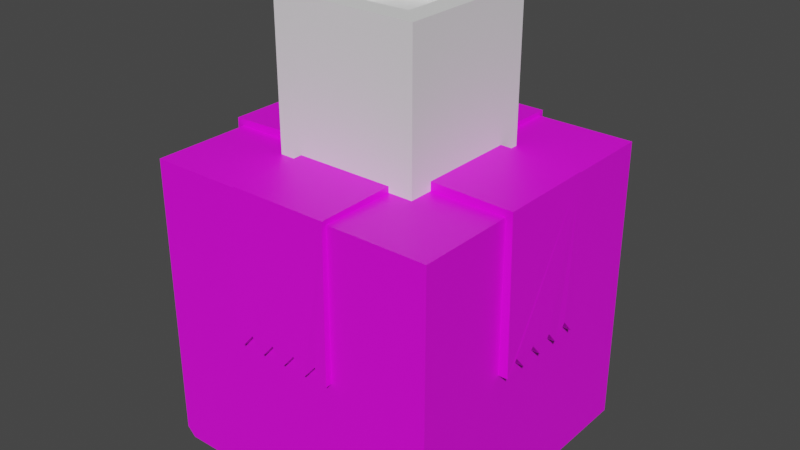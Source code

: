 # Source: drop-box-black-hole.blend  (saved by Blender 3.3.6; exported with 4.5.12 LTS)
import bpy
from mathutils import Matrix  # noqa: F401  (used for matrix-valued properties, if any)

bpy.ops.wm.read_factory_settings(use_empty=True)
scene = bpy.context.scene
scene.name = 'Scene'

# ---- collections
col_collection = bpy.data.collections.new('Collection'); scene.collection.children.link(col_collection)

# ---- images (referenced by path relative to the original .blend; pixels are not part of the script)
import os
ASSET_DIR = os.environ.get("B2B_ASSET_DIR", "")  # directory of the original .blend (textures are referenced by path, not embedded)
HERE = os.path.dirname(os.path.abspath(__file__))  # packed textures are extracted next to this script under _unpacked/

def load_image(name, relpath, width, height, colorspace="sRGB"):
    """Load a texture the original file referenced (path relative to the .blend, or extracted next to this script)."""
    p = next((c for c in (os.path.join(HERE, relpath), os.path.join(ASSET_DIR, relpath)) if relpath and os.path.exists(c)), "")
    if p:
        img = bpy.data.images.load(p, check_existing=True)
        img.name = name
    else:  # same state as the original file: an image datablock whose file is absent (Cycles renders it pink)
        img = bpy.data.images.new(name, width, height)
        img.source = "FILE"
        img.filepath = "//" + (relpath or name)
    img.colorspace_settings.name = colorspace
    return img
img_palette_png = load_image('palette.png', 'palette.png', 1024, 1024, 'sRGB')

# ---- materials (node trees are filled in below, after node groups)
mat_material = bpy.data.materials.new('Material')
mat_material.alpha_threshold = 0.0
mat_material.use_transparent_shadow = False
mat_material.roughness = 0.5
mat_material.line_color = (0.0, 0.0, 0.0, 1.0)
mat_boxtile = bpy.data.materials.new('boxtile')
mat_boxtile.use_transparent_shadow = False

# ---- node groups
ng_auto_smooth = bpy.data.node_groups.new('Auto Smooth', 'GeometryNodeTree')
_s = ng_auto_smooth.interface.new_socket(name='Geometry', in_out='OUTPUT', socket_type='NodeSocketGeometry')
_s = ng_auto_smooth.interface.new_socket(name='Geometry', in_out='INPUT', socket_type='NodeSocketGeometry')
_s = ng_auto_smooth.interface.new_socket(name='Angle', in_out='INPUT', socket_type='NodeSocketFloat')
_s.subtype = 'ANGLE'
_s.min_value = 0.0
_s.max_value = 3.142
ng_auto_smooth.is_modifier = True
_N = ng_auto_smooth.nodes; _L = ng_auto_smooth.links
n0 = _N.new('NodeGroupOutput'); n0.name = 'Group Output'; n0.location = (480, -100)
n1 = _N.new('NodeGroupInput'); n1.name = 'Group Input'; n1.location = (-420, -300)
n2 = _N.new('NodeGroupInput'); n2.name = 'Group Input.001'; n2.location = (-60, -100)
n3 = _N.new('GeometryNodeSetShadeSmooth'); n3.name = 'Set Shade Smooth'; n3.location = (120, -100)
n3.domain = 'EDGE'
n4 = _N.new('GeometryNodeSetShadeSmooth'); n4.name = 'Set Shade Smooth.001'; n4.location = (300, -100)
n5 = _N.new('GeometryNodeInputMeshEdgeAngle'); n5.name = 'Edge Angle'; n5.location = (-420, -220)
n6 = _N.new('GeometryNodeInputEdgeSmooth'); n6.name = 'Is Edge Smooth'; n6.location = (-60, -160)
n7 = _N.new('GeometryNodeInputShadeSmooth'); n7.name = 'Is Face Smooth'; n7.location = (-240, -340)
n8 = _N.new('FunctionNodeBooleanMath'); n8.name = 'Boolean Math'; n8.location = (-60, -220)
n9 = _N.new('FunctionNodeCompare'); n9.name = 'Compare'; n9.location = (-240, -180)
n9.operation = 'LESS_EQUAL'
_L.new(n5.outputs[0], n9.inputs[0])
_L.new(n4.outputs[0], n0.inputs[0])
_L.new(n1.outputs[1], n9.inputs[1])
_L.new(n9.outputs[0], n8.inputs[0])
_L.new(n7.outputs[0], n8.inputs[1])
_L.new(n2.outputs[0], n3.inputs[0])
_L.new(n6.outputs[0], n3.inputs[1])
_L.new(n3.outputs[0], n4.inputs[0])
_L.new(n8.outputs[0], n3.inputs[2])
n0.is_active_output = True

# ---- material node trees
mat_material.use_nodes = True; mat_material.node_tree.nodes.clear()
_N = mat_material.node_tree.nodes; _L = mat_material.node_tree.links
n0 = _N.new('ShaderNodeOutputMaterial'); n0.name = 'Material Output'; n0.location = (300, 300)
n1 = _N.new('ShaderNodeBsdfPrincipled'); n1.name = 'Principled BSDF'; n1.location = (10, 300)
n1.distribution = 'GGX'
n1.subsurface_method = 'RANDOM_WALK_SKIN'
n1.inputs[3].default_value = 1.45
n1.inputs[27].default_value = (0.0, 0.0, 0.0, 1.0)
n1.inputs[28].default_value = 1.0
n2 = _N.new('ShaderNodeTexImage'); n2.name = 'Image Texture'; n2.location = (-413, 162)
n2.image = img_palette_png
_L.new(n1.outputs[0], n0.inputs[0])
_L.new(n2.outputs[0], n1.inputs[0])
n0.is_active_output = True
mat_boxtile.use_nodes = True; mat_boxtile.node_tree.nodes.clear()
_N = mat_boxtile.node_tree.nodes; _L = mat_boxtile.node_tree.links
n0 = _N.new('ShaderNodeBsdfPrincipled'); n0.name = 'Principled BSDF'; n0.location = (10, 300)
n0.distribution = 'GGX'
n0.subsurface_method = 'RANDOM_WALK_SKIN'
n0.inputs[3].default_value = 1.45
n0.inputs[27].default_value = (0.0, 0.0, 0.0, 1.0)
n0.inputs[28].default_value = 1.0
n1 = _N.new('ShaderNodeOutputMaterial'); n1.name = 'Material Output'; n1.location = (300, 300)
n2 = _N.new('ShaderNodeTexImage'); n2.name = 'Image Texture'; n2.location = (-408, 190)
n2.image = img_palette_png
_L.new(n0.outputs[0], n1.inputs[0])
_L.new(n2.outputs[0], n0.inputs[0])
n1.is_active_output = True

# ---- world
world_world = bpy.data.worlds.new('World'); scene.world = world_world
world_world.use_nodes = True; world_world.node_tree.nodes.clear()
_N = world_world.node_tree.nodes; _L = world_world.node_tree.links
n0 = _N.new('ShaderNodeOutputWorld'); n0.name = 'World Output'; n0.location = (300, 300)
n1 = _N.new('ShaderNodeBackground'); n1.name = 'Background'; n1.location = (10, 300)
n1.inputs[0].default_value = (0.05088, 0.05088, 0.05088, 1.0)
_L.new(n1.outputs[0], n0.inputs[0])
n0.is_active_output = True
world_world.color = (0.05088, 0.05088, 0.05088)
world_world.use_sun_shadow = False
world_world.sun_shadow_jitter_overblur = 0.0

# ---- meshes
me_cube = bpy.data.meshes.new('Cube')
me_cube.from_pydata([(1.0, 1.0, 1.0), (1.0, -1.0, 1.0), (-1.0, 1.0, 1.0), (-1.0, -1.0, 1.0), (1.0, 0.3333, 1.0), (1.0, -0.3333, 1.0), (-1.0, -0.3333, 1.0), (-1.0, 0.3333, 1.0), (0.3333, -1.0, 1.0), (-0.3333, -1.0, 1.0), (-0.3333, 1.0, 1.0), (0.3333, 1.0, 1.0), (-0.3333, 0.3333, 1.0), (0.3333, 0.3333, 1.0), (-0.3333, -0.3333, 1.0), (0.3333, -0.3333, 1.0), (1.0, 1.0, 0.0), (-1.0, -1.0, 0.0), (1.0, -1.0, 0.0), (-1.0, 1.0, 0.0), (1.0, 0.3333, 0.0), (1.0, -0.3333, 0.0), (-1.0, -0.3333, 0.0), (-1.0, 0.3333, 0.0), (-0.3333, 1.0, 0.0), (0.3333, 1.0, 0.0), (0.3333, -1.0, 0.0), (-0.3333, -1.0, 0.0), (0.0, -1.0, 0.0), (0.0, 1.0, 0.0), (-1.0, 0.0, 0.0), (1.0, 0.0, 0.0), (-0.1667, -1.0, 0.0), (0.1667, 1.0, 0.0), (-1.0, 0.1667, 0.0), (1.0, -0.1667, 0.0), (0.1667, -1.0, 0.0), (-0.1667, 1.0, 0.0), (-1.0, -0.1667, 0.0), (1.0, 0.1667, 0.0), (-0.25, -1.0, 0.09721), (0.25, 1.0, 0.09721), (-1.0, 0.25, 0.09721), (1.0, -0.25, 0.09721), (0.08333, -1.0, 0.09721), (-0.08333, 1.0, 0.09721), (-1.0, -0.08333, 0.09721), (1.0, 0.08333, 0.09721), (-0.08333, -1.0, 0.09721), (0.08333, 1.0, 0.09721), (-1.0, 0.08333, 0.09721), (1.0, -0.08333, 0.09721), (0.25, -1.0, 0.09721), (-0.25, 1.0, 0.09721), (-1.0, -0.25, 0.09721), (1.0, 0.25, 0.09721), (1.045, 0.3333, 1.045), (1.045, -0.3333, 1.045), (-1.045, -0.3333, 1.045), (-1.045, 0.3333, 1.045), (0.3333, 0.3333, 1.064), (0.3333, -0.3333, 1.064), (-0.3333, 0.3333, 1.064), (-0.3333, -0.3333, 1.064), (1.064, 0.3333, 0.0), (1.064, -0.3333, 0.0), (-1.064, -0.3333, 0.0), (-1.064, 0.3333, 0.0), (-1.064, 0.25, 0.09721), (1.064, -0.25, 0.09721), (-1.064, -0.08333, 0.09721), (-1.064, -1.501e-09, 0.0), (1.064, 0.08333, 0.09721), (1.064, 1.501e-09, 0.0), (-1.064, 0.08333, 0.09721), (-1.064, 0.1667, 0.0), (1.064, -0.08333, 0.09721), (1.064, -0.1667, 0.0), (-1.064, -0.25, 0.09721), (-1.064, -0.1667, 0.0), (1.064, 0.25, 0.09721), (1.064, 0.1667, 0.0), (0.3333, -1.03, 1.03), (-0.3333, -1.03, 1.03), (-0.3333, 1.03, 1.03), (0.3333, 1.03, 1.03), (-0.3333, 0.3333, 1.043), (0.3333, 0.3333, 1.043), (-0.3333, -0.3333, 1.043), (0.3333, -0.3333, 1.043), (-0.3333, 1.043, -5.022e-09), (0.3333, 1.043, -5.022e-09), (0.3333, -1.043, -5.022e-09), (-0.3333, -1.043, -5.022e-09), (-0.25, -1.043, 0.09721), (0.25, 1.043, 0.09721), (0.08333, -1.043, 0.09721), (0.0, -1.043, -5.022e-09), (-0.08333, 1.043, 0.09721), (0.0, 1.043, -5.022e-09), (-0.08333, -1.043, 0.09721), (-0.1667, -1.043, -5.022e-09), (0.08333, 1.043, 0.09721), (0.1667, 1.043, -5.022e-09), (0.25, -1.043, 0.09721), (0.1667, -1.043, -5.022e-09), (-0.25, 1.043, 0.09721), (-0.1667, 1.043, -5.022e-09), (1.0, 1.0, -1.0), (-0.941, 1.0, -1.0), (-1.0, 0.941, -1.0), (-1.0, 1.0, -0.941), (-1.0, -0.941, -1.0), (-0.941, -1.0, -1.0), (-1.0, -1.0, -0.941), (0.2195, -0.9735, -0.9668), (0.2195, -0.9735, -0.2204), (0.2195, -0.2272, -0.9668), (0.2195, -0.2272, -0.2204), (0.9659, -0.9735, -0.9668), (0.9659, -0.9735, -0.2204), (0.9659, -0.2272, -0.9668), (0.9659, -0.2272, -0.2204), (0.4362, -1.0, -1.0), (1.0, -0.4362, -1.0), (1.0, -1.0, -0.4362)], [], [(14, 6, 3, 9), (27, 9, 3, 17), (23, 7, 2, 19), (21, 5, 1, 18), (25, 11, 0, 16), (16, 0, 4, 20), (35, 51, 76, 77), (17, 3, 6, 22), (23, 42, 68, 67), (10, 2, 7, 12), (42, 34, 75, 68), (14, 15, 61, 63), (34, 50, 74, 75), (0, 11, 13, 4), (24, 10, 84, 90), (19, 2, 10, 24), (49, 29, 99, 102), (18, 1, 8, 26), (15, 14, 88, 89), (5, 15, 8, 1), (41, 33, 103, 95), (108, 16, 20, 55, 39, 47, 31, 51, 35, 43, 21, 18, 125, 124), (109, 111, 19, 24, 53, 37, 45, 29, 49, 33, 41, 25, 16, 108), (112, 114, 17, 22, 54, 38, 46, 30, 50, 34, 42, 23, 19, 111, 110), (64, 56, 57, 65, 69, 77, 76, 73, 72, 81, 80), (66, 58, 59, 67, 68, 75, 74, 71, 70, 79, 78), (62, 59, 58, 63), (56, 60, 61, 57), (60, 62, 63, 61), (50, 30, 71, 74), (43, 35, 77, 69), (51, 31, 73, 76), (21, 43, 69, 65), (30, 46, 70, 71), (20, 4, 56, 64), (4, 13, 60, 56), (38, 54, 78, 79), (31, 47, 72, 73), (12, 7, 59, 62), (46, 38, 79, 70), (5, 21, 65, 57), (15, 5, 57, 61), (39, 55, 80, 81), (54, 22, 66, 78), (13, 12, 62, 60), (47, 39, 81, 72), (22, 6, 58, 66), (55, 20, 64, 80), (6, 14, 63, 58), (7, 23, 67, 59), (85, 84, 86, 87), (90, 84, 85, 91, 95, 103, 102, 99, 98, 107, 106), (92, 82, 83, 93, 94, 101, 100, 97, 96, 105, 104), (89, 88, 83, 82), (11, 25, 91, 85), (28, 44, 96, 97), (36, 52, 104, 105), (26, 8, 82, 92), (29, 45, 98, 99), (44, 36, 105, 96), (37, 53, 106, 107), (13, 11, 85, 87), (52, 26, 92, 104), (9, 27, 93, 83), (45, 37, 107, 98), (10, 12, 86, 84), (53, 24, 90, 106), (27, 40, 94, 93), (8, 15, 89, 82), (32, 48, 100, 101), (12, 13, 87, 86), (40, 32, 101, 94), (14, 9, 83, 88), (25, 41, 95, 91), (33, 49, 102, 103), (48, 28, 97, 100), (110, 109, 108, 124, 123, 113, 112), (109, 110, 111), (112, 113, 114), (115, 116, 118, 117), (117, 118, 122, 121), (121, 122, 120, 119), (119, 120, 116, 115), (117, 121, 119, 115), (122, 118, 116, 120), (123, 124, 125), (123, 125, 18, 26, 52, 36, 44, 28, 48, 32, 40, 27, 17, 114, 113)])
_uv = me_cube.uv_layers.new(name='UVMap')
_uv.uv.foreach_set('vector', [0.5839, 0.769, 0.5819, 0.769, 0.5819, 0.7673, 0.5839, 0.7673, 0.5886, 0.6652, 0.5886, 0.7401, 0.5771, 0.7401, 0.5771, 0.6652, 0.6002, 0.6652, 0.6002, 0.7401, 0.6117, 0.7401, 0.6117, 0.6652, 0.5886, 0.6652, 0.5886, 0.7401, 0.5771, 0.7401, 0.5771, 0.6652, 0.6002, 0.6652, 0.6002, 0.7401, 0.6117, 0.7401, 0.6117, 0.6652, 0.6117, 0.6652, 0.6117, 0.7401, 0.6002, 0.7401, 0.6002, 0.6652, 0.7226, 0.5271, 0.7226, 0.5274, 0.7224, 0.5274, 0.7224, 0.5271, 0.5771, 0.6652, 0.5771, 0.7401, 0.5886, 0.7401, 0.5886, 0.6652, 0.7263, 0.5266, 0.7263, 0.5269, 0.7261, 0.5269, 0.7261, 0.5266, 0.5839, 0.7726, 0.5819, 0.7726, 0.5819, 0.7708, 0.5839, 0.7708, 0.7228, 0.5274, 0.7228, 0.5271, 0.723, 0.5271, 0.723, 0.5274, 0.7293, 0.5201, 0.7293, 0.5181, 0.7295, 0.5181, 0.7295, 0.5201, 0.7316, 0.5219, 0.7316, 0.5222, 0.7315, 0.5222, 0.7315, 0.5219, 0.5878, 0.7726, 0.5858, 0.7726, 0.5858, 0.7708, 0.5878, 0.7708, 0.7216, 0.525, 0.7217, 0.522, 0.7218, 0.5219, 0.7218, 0.525, 0.5771, 0.6652, 0.5771, 0.7401, 0.5886, 0.7401, 0.5886, 0.6652, 0.7235, 0.5274, 0.7235, 0.5271, 0.7237, 0.5271, 0.7237, 0.5274, 0.6117, 0.6652, 0.6117, 0.7401, 0.6002, 0.7401, 0.6002, 0.6652, 0.7257, 0.525, 0.7257, 0.527, 0.7256, 0.527, 0.7256, 0.525, 0.5878, 0.769, 0.5858, 0.769, 0.5858, 0.7673, 0.5878, 0.7673, 0.7237, 0.5274, 0.7237, 0.5271, 0.7238, 0.5271, 0.7238, 0.5274, 0.6117, 0.6428, 0.6117, 0.6652, 0.6002, 0.6652, 0.5987, 0.6725, 0.5973, 0.6652, 0.5958, 0.6725, 0.5944, 0.6652, 0.593, 0.6725, 0.5915, 0.6652, 0.5901, 0.6725, 0.5886, 0.6652, 0.5771, 0.6652, 0.5775, 0.6326, 0.5876, 0.6051, 0.5781, 0.5904, 0.5771, 0.5948, 0.5771, 0.6652, 0.5886, 0.6652, 0.5901, 0.6725, 0.5915, 0.6652, 0.593, 0.6725, 0.5944, 0.6652, 0.5958, 0.6725, 0.5973, 0.6652, 0.5987, 0.6725, 0.6002, 0.6652, 0.6117, 0.6652, 0.5996, 0.5904, 0.5781, 0.5904, 0.5771, 0.5948, 0.5771, 0.6652, 0.5886, 0.6652, 0.5901, 0.6725, 0.5915, 0.6652, 0.593, 0.6725, 0.5944, 0.6652, 0.5958, 0.6725, 0.5973, 0.6652, 0.5987, 0.6725, 0.6002, 0.6652, 0.6117, 0.6652, 0.6117, 0.5948, 0.6107, 0.5904, 0.9779, 0.9031, 0.9779, 0.9405, 0.9755, 0.9405, 0.9755, 0.9031, 0.9758, 0.9065, 0.9761, 0.9031, 0.9764, 0.9065, 0.9767, 0.9031, 0.977, 0.9065, 0.9773, 0.9031, 0.9776, 0.9065, 0.9803, 0.9031, 0.9803, 0.9405, 0.9779, 0.9405, 0.9779, 0.9031, 0.9782, 0.9065, 0.9785, 0.9031, 0.9788, 0.9065, 0.9791, 0.9031, 0.9794, 0.9065, 0.9797, 0.9031, 0.98, 0.9065, 0.9817, 0.8762, 0.9817, 0.9017, 0.9793, 0.9017, 0.9793, 0.8762, 0.9817, 0.8267, 0.9817, 0.8523, 0.9793, 0.8523, 0.9793, 0.8267, 0.9817, 0.8523, 0.9817, 0.8762, 0.9793, 0.8762, 0.9793, 0.8523, 0.723, 0.5274, 0.723, 0.5271, 0.7232, 0.5271, 0.7232, 0.5274, 0.7261, 0.5272, 0.7261, 0.5269, 0.7263, 0.5269, 0.7263, 0.5272, 0.7214, 0.5274, 0.7214, 0.5271, 0.7216, 0.5271, 0.7216, 0.5274, 0.7224, 0.5271, 0.7224, 0.5274, 0.7222, 0.5274, 0.7222, 0.5271, 0.7213, 0.5271, 0.7213, 0.5274, 0.7211, 0.5274, 0.7211, 0.5271, 0.7145, 0.528, 0.7174, 0.528, 0.7176, 0.5281, 0.7145, 0.5282, 0.7174, 0.528, 0.7174, 0.526, 0.7176, 0.526, 0.7176, 0.5281, 0.7263, 0.526, 0.7263, 0.5263, 0.7261, 0.5263, 0.7261, 0.526, 0.7228, 0.5271, 0.7228, 0.5274, 0.7226, 0.5274, 0.7226, 0.5271, 0.7174, 0.524, 0.7174, 0.5221, 0.7176, 0.5219, 0.7176, 0.524, 0.7218, 0.5274, 0.7218, 0.5271, 0.722, 0.5271, 0.722, 0.5274, 0.7293, 0.5161, 0.7263, 0.5161, 0.7263, 0.516, 0.7294, 0.516, 0.7293, 0.5181, 0.7293, 0.5161, 0.7294, 0.516, 0.7295, 0.5181, 0.7218, 0.5271, 0.7218, 0.5274, 0.7216, 0.5274, 0.7216, 0.5271, 0.722, 0.5274, 0.722, 0.5271, 0.7222, 0.5271, 0.7222, 0.5274, 0.7174, 0.526, 0.7174, 0.524, 0.7176, 0.524, 0.7176, 0.526, 0.7261, 0.5266, 0.7261, 0.5263, 0.7263, 0.5263, 0.7263, 0.5266, 0.7263, 0.5221, 0.7293, 0.5221, 0.7294, 0.5222, 0.7263, 0.5223, 0.7213, 0.5274, 0.7213, 0.5271, 0.7214, 0.5271, 0.7214, 0.5274, 0.7293, 0.5221, 0.7293, 0.5201, 0.7295, 0.5201, 0.7294, 0.5222, 0.7174, 0.5221, 0.7145, 0.5221, 0.7145, 0.5219, 0.7176, 0.5219, 0.9755, 0.9405, 0.9779, 0.9405, 0.9779, 0.9655, 0.9755, 0.9655, 0.9827, 0.9031, 0.9827, 0.94, 0.9803, 0.94, 0.9803, 0.9031, 0.9806, 0.9065, 0.9809, 0.9031, 0.9812, 0.9065, 0.9815, 0.9031, 0.9818, 0.9065, 0.9821, 0.9031, 0.9824, 0.9065, 0.9673, 0.9362, 0.9673, 0.9731, 0.9648, 0.9731, 0.9648, 0.9362, 0.9651, 0.9397, 0.9654, 0.9362, 0.9657, 0.9397, 0.966, 0.9362, 0.9663, 0.9397, 0.9666, 0.9362, 0.967, 0.9397, 0.9779, 0.9405, 0.9803, 0.9405, 0.9803, 0.9655, 0.9779, 0.9655, 0.7237, 0.5248, 0.7237, 0.5219, 0.7238, 0.5219, 0.7238, 0.5249, 0.7244, 0.5271, 0.7244, 0.5274, 0.7243, 0.5274, 0.7243, 0.5271, 0.7242, 0.5271, 0.7242, 0.5274, 0.724, 0.5274, 0.724, 0.5271, 0.7258, 0.525, 0.7258, 0.522, 0.7259, 0.5219, 0.7259, 0.525, 0.7257, 0.527, 0.7257, 0.5273, 0.7256, 0.5273, 0.7256, 0.527, 0.7234, 0.5271, 0.7234, 0.5274, 0.7233, 0.5274, 0.7233, 0.5271, 0.7259, 0.5266, 0.7259, 0.5263, 0.726, 0.5263, 0.726, 0.5266, 0.7218, 0.5249, 0.7237, 0.5248, 0.7238, 0.5249, 0.7218, 0.525, 0.7316, 0.5222, 0.7316, 0.5219, 0.7318, 0.5219, 0.7318, 0.5222, 0.7196, 0.5248, 0.7196, 0.5219, 0.7197, 0.5219, 0.7197, 0.5249, 0.7242, 0.5274, 0.7242, 0.5271, 0.7243, 0.5271, 0.7243, 0.5274, 0.7217, 0.522, 0.7197, 0.522, 0.7197, 0.5219, 0.7218, 0.5219, 0.7234, 0.5274, 0.7234, 0.5271, 0.7235, 0.5271, 0.7235, 0.5274, 0.724, 0.5271, 0.724, 0.5274, 0.7239, 0.5274, 0.7239, 0.5271, 0.7258, 0.522, 0.7238, 0.522, 0.7238, 0.5219, 0.7259, 0.5219, 0.7239, 0.5271, 0.7239, 0.5274, 0.7238, 0.5274, 0.7238, 0.5271, 0.7324, 0.5223, 0.7324, 0.5242, 0.7323, 0.5242, 0.7323, 0.5223, 0.7259, 0.5263, 0.7259, 0.526, 0.726, 0.526, 0.726, 0.5263, 0.7176, 0.5249, 0.7196, 0.5248, 0.7197, 0.5249, 0.7176, 0.525, 0.7233, 0.5271, 0.7233, 0.5274, 0.7232, 0.5274, 0.7232, 0.5271, 0.726, 0.5266, 0.726, 0.5269, 0.7259, 0.5269, 0.7259, 0.5266, 0.7259, 0.5272, 0.7259, 0.5269, 0.726, 0.5269, 0.726, 0.5272, 0.6124, 0.5554, 0.6125, 0.5553, 0.616, 0.5565, 0.6159, 0.5582, 0.6149, 0.5589, 0.6125, 0.5589, 0.6124, 0.5588, 0.5846, 0.5621, 0.5843, 0.5623, 0.5843, 0.5621, 0.5843, 0.5692, 0.5846, 0.5694, 0.5843, 0.5694, 0.5722, 0.8006, 0.571, 0.9678, 0.5953, 0.9679, 0.5964, 0.8008, 0.5722, 0.8006, 0.571, 0.9678, 0.5953, 0.9679, 0.5964, 0.8008, 0.5964, 0.8008, 0.5953, 0.9679, 0.571, 0.9678, 0.5722, 0.8006, 0.5964, 0.8008, 0.5953, 0.9679, 0.571, 0.9678, 0.5722, 0.8006, 0.571, 0.9678, 0.5953, 0.9679, 0.5964, 0.8008, 0.5722, 0.8006, 0.5953, 0.9679, 0.571, 0.9678, 0.5722, 0.8006, 0.5964, 0.8008, 0.602, 0.5935, 0.6159, 0.5582, 0.5775, 0.6326, 0.602, 0.5935, 0.6117, 0.6345, 0.6117, 0.6652, 0.6002, 0.6652, 0.5987, 0.6725, 0.5973, 0.6652, 0.5958, 0.6725, 0.5944, 0.6652, 0.593, 0.6725, 0.5915, 0.6652, 0.5901, 0.6725, 0.5886, 0.6652, 0.5771, 0.6652, 0.5771, 0.5948, 0.5781, 0.5904])
me_cube.materials.append(mat_material)
me_cube.use_mirror_vertex_groups = False
me_cube.update()
me_cube_001_cell_031 = bpy.data.meshes.new('Cube.001_cell.031')
me_cube_001_cell_031.from_pydata([(-0.06776, 0.2029, -0.1118), (-0.1257, 0.1877, -0.08363), (-0.07527, 0.2015, -0.1004), (-0.06912, 0.1689, -0.06807), (-0.06856, 0.1907, -0.09006), (-1.021, -1.011, -0.01228), (-0.05946, -1.011, -1.021), (-0.05006, 0.1432, -1.021), (-1.021, -0.08671, -0.2051), (-0.09076, 0.1312, -1.021), (-1.021, -0.1442, -1.021), (-1.021, -0.08836, -0.254), (-0.08279, -1.011, 0.1739), (-0.1943, 0.1904, -0.04573), (-0.05893, 0.1447, -0.008764), (-0.02504, 0.1264, 0.03633), (0.07301, -1.011, 0.4111), (-0.03092, -1.011, 0.9791), (-0.0721, -1.011, 0.2299), (-1.021, 0.2437, 0.9791), (-0.0775, -1.011, 0.2288), (-0.1231, -1.011, 0.2196), (-1.021, -1.011, 0.04058), (-1.021, 0.3998, 0.1297), (-0.1809, -0.001053, 0.9791), (-1.021, -0.1268, -0.145), (-1.021, -0.06183, -0.1586), (-0.1895, 0.2214, -0.08528), (-0.09532, 0.2469, -0.117), (-0.04907, 0.2262, -0.5925), (-0.05698, 0.2537, -0.1743), (-0.03486, 0.2819, -0.2214), (-0.07246, 0.188, -1.021), (-0.2096, 0.9888, -0.3899), (-0.3197, 0.9888, -0.2359), (-1.021, 0.485, 0.07858), (-0.4011, 0.9888, -0.2085), (-1.021, 0.9888, -0.04071), (-0.3244, 0.9888, -0.2294), (-0.3306, 0.9888, -0.2277), (-1.021, -0.03265, -0.2045), (-1.021, -0.03224, -0.1992), (-0.2546, 0.9888, -1.021), (-1.021, 0.4318, 0.0911), (-1.021, -0.09138, -1.021), (-0.01887, 0.1697, 0.07979), (-0.07165, 0.206, -0.03396), (-0.09062, 0.2356, -0.06272), (-0.1292, 0.2251, -0.04969), (-0.3236, 0.9888, -0.1766), (-1.01, 0.9888, 0.009485), (0.2208, 0.5842, 0.9791), (-1.021, 0.2965, 0.9791), (-0.1715, 0.04892, 0.9791), (-1.021, 0.4511, 0.1391), (-1.021, 0.9888, 0.01232), (0.1178, 0.9888, 0.9747), (-0.1654, 0.04718, 0.9791), (-0.009347, 0.1977, -0.5737), (-0.01682, 0.2249, -0.1698), (-0.01973, 0.1512, -0.04308), (0.004512, 0.2516, -0.216), (0.012, 0.1265, 0.002539), (-0.033, -1.011, 0.1768), (0.1097, -1.011, 0.3767), (0.9793, 0.2228, -0.125), (0.9793, 0.2198, -0.1198), (0.9793, -1.011, 0.2959), (-0.03339, -1.011, 0.1976), (-0.008934, -1.011, -1.021), (0.9793, 0.08837, -1.021), (0.0002285, 0.13, -1.021), (0.02243, 0.1297, 0.05356), (0.01886, 0.1359, 0.06869), (-0.1294, 0.01133, 0.9791), (0.9793, -1.011, 0.3481), (0.9793, 0.2225, -0.06759), (0.9793, 0.6623, 0.9791), (0.02018, -1.011, 0.9791), (0.2623, 0.555, 0.9791), (0.9793, -1.002, 0.3451), (0.121, -1.011, 0.4295), (0.01083, 0.2981, -0.2403), (-0.01614, 0.1898, -0.9705), (-0.2038, 0.9888, -1.021), (-0.1595, 0.9888, -0.4049), (-0.09409, 0.9888, -0.3993), (0.9793, 0.9888, -0.3082), (-0.2033, 0.9888, -1.014), (0.9793, 0.3005, -0.1581), (-0.01877, 0.1852, -1.021), (-0.01312, 0.1812, -1.021), (0.9793, 0.1387, -1.021), (0.9793, 0.2698, -0.1514), (0.01409, 0.171, 0.02444), (-0.0485, 0.2446, -0.09082), (-0.03642, 0.2265, -0.0725), (0.001269, 0.2936, -0.1889), (-0.03554, 0.247, -0.1095), (0.2695, 0.6109, 0.9791), (0.9793, 0.267, -0.08988), (0.9793, 0.7172, 0.9791), (0.9793, 0.2655, -0.09945), (-0.1705, 0.9888, -0.3545), (-0.1744, 0.9888, -0.349), (0.9793, 0.9888, -0.2569), (0.1748, 0.9888, 0.9791), (-0.278, 0.9888, -0.2031), (-0.9307, -1.011, -1.021), (-1.021, -1.011, -0.9309), (-1.021, -0.9212, -1.021), (-0.9307, -1.011, 0.9791), (-1.021, -0.9212, 0.9791), (-1.021, -1.011, 0.8891), (-1.021, 0.9888, -0.9309), (-0.9307, 0.9888, -1.021), (-1.021, 0.8988, -1.021), (-1.021, 0.8988, 0.9791), (-0.9307, 0.9888, 0.9787), (-1.021, 0.9888, 0.8891), (0.9793, -0.9212, -1.021), (0.9793, -1.011, -0.9309), (0.8893, -1.011, -1.021), (0.9793, -1.011, 0.8891), (0.9793, -0.9212, 0.9791), (0.8893, -1.011, 0.9791), (0.9793, 0.9888, -0.9309), (0.9793, 0.8988, -1.021), (0.8893, 0.9888, -1.021), (0.9793, 0.8988, 0.9791), (0.9793, 0.9888, 0.8891), (0.8893, 0.9888, 0.9791)], [], [(7, 0, 12, 6), (0, 3, 12), (3, 1, 8), (1, 0, 8), (8, 0, 7, 9, 11), (10, 11, 9), (2, 4, 0), (4, 3, 0), (1, 2, 0), (4, 2, 3), (2, 1, 3), (12, 5, 109, 108, 6), (20, 18, 16, 17, 111, 113, 22, 21), (5, 8, 11, 10, 110, 109), (12, 3, 8, 5), (19, 24, 14, 23), (16, 18, 15), (15, 14, 24), (14, 15, 18), (26, 13, 20, 21, 25), (25, 21, 22), (23, 13, 26), (13, 14, 18, 20), (23, 14, 13), (19, 112, 111, 17, 24), (113, 112, 19, 23, 26, 25, 22), (114, 116, 44, 40, 41, 43, 35, 37), (15, 24, 17, 16), (42, 33, 31, 32), (32, 29, 30), (31, 34, 38, 28, 30), (29, 32, 31), (30, 27, 41, 40), (43, 41, 27), (31, 33, 34), (36, 37, 35), (31, 30, 29), (38, 34, 33, 42, 115, 114, 37, 36, 39), (28, 27, 30), (27, 28, 38, 39), (35, 43, 27, 39, 36), (42, 32, 44, 116, 115), (53, 57, 51, 56, 118, 117, 52), (32, 30, 40, 44), (52, 54, 48, 53), (46, 47, 49), (47, 50, 49), (50, 47, 54, 55), (51, 45, 56), (45, 48, 46), (48, 47, 46), (54, 47, 48), (48, 45, 57, 53), (45, 51, 57), (120, 122, 69, 71, 70), (52, 117, 119, 55, 54), (50, 55, 119, 118, 56, 49), (49, 56, 45, 46), (59, 58, 63, 68, 60), (58, 61, 71), (62, 64, 67, 66), (64, 62, 68), (62, 60, 68), (65, 70, 71, 61), (59, 61, 58), (65, 61, 59), (62, 66, 65, 59), (59, 60, 62), (75, 123, 125, 78, 81), (67, 121, 120, 70, 65, 66), (63, 69, 122, 121, 67, 64, 68), (63, 58, 71, 69), (73, 74, 79), (73, 72, 74), (72, 81, 78, 74), (76, 72, 73), (72, 76, 80), (75, 81, 72, 80), (74, 78, 125, 124, 77, 79), (76, 77, 124, 123, 75, 80), (90, 84, 128, 127, 92, 91), (79, 77, 76, 73), (90, 83, 82), (84, 90, 82, 88), (82, 85, 88), (91, 82, 83, 90), (86, 85, 82, 93, 89), (86, 89, 87), (101, 129, 131, 106, 99), (86, 87, 126, 128, 84, 88, 85), (93, 92, 127, 126, 87, 89), (92, 93, 82, 91), (106, 107, 95, 94, 99), (97, 103, 105, 102), (94, 102, 100), (101, 99, 94, 100), (95, 96, 94), (96, 98, 94), (98, 97, 94), (102, 94, 97), (103, 97, 95, 104), (95, 107, 104), (98, 95, 97), (98, 96, 95), (105, 130, 129, 101, 100, 102), (107, 106, 131, 130, 105, 103, 104), (108, 109, 110), (111, 112, 113), (114, 115, 116), (117, 118, 119), (120, 121, 122), (123, 124, 125), (126, 127, 128), (129, 130, 131), (6, 108, 110, 10, 9, 7)])
_k = set([(5, 8), (5, 12), (6, 7), (6, 12), (7, 9), (8, 11), (9, 10), (10, 11), (16, 17), (16, 18), (17, 24), (18, 20), (19, 23), (19, 24), (20, 21), (21, 22), (22, 25), (23, 26), (25, 26), (32, 42), (32, 44), (33, 34), (33, 42), (34, 38), (35, 37), (35, 43), (36, 37), (36, 39), (38, 39), (40, 41), (40, 44), (41, 43), (49, 50), (49, 56), (50, 55), (51, 56), (51, 57), (52, 53), (52, 54), (53, 57), (54, 55), (63, 68), (63, 69), (64, 67), (64, 68), (65, 66), (65, 70), (66, 67), (69, 71), (70, 71), (74, 78), (74, 79), (75, 80), (75, 81), (76, 77), (76, 80), (77, 79), (78, 81), (84, 88), (84, 90), (85, 86), (85, 88), (86, 87), (87, 89), (89, 93), (90, 91), (91, 92), (92, 93), (99, 101), (99, 106), (100, 101), (100, 102), (102, 105), (103, 104), (103, 105), (104, 107), (106, 107)])
me_cube_001_cell_031.attributes.new('sharp_edge', 'BOOLEAN', 'EDGE').data.foreach_set('value', [ (min(e.vertices), max(e.vertices)) in _k for e in me_cube_001_cell_031.edges])
_uv = me_cube_001_cell_031.uv_layers.new(name='UVMap')
_uv.uv.foreach_set('vector', [0.5292, 0.3723, 0.5289, 0.4368, 0.5249, 0.4504, 0.5255, 0.3403, 0.5289, 0.4368, 0.5288, 0.4396, 0.5249, 0.4504, 0.5288, 0.4396, 0.5281, 0.4386, 0.5161, 0.4277, 0.5281, 0.4386, 0.5289, 0.4368, 0.5161, 0.4277, 0.5161, 0.4277, 0.5289, 0.4368, 0.5292, 0.3723, 0.5287, 0.372, 0.5161, 0.4241, 0.5158, 0.3657, 0.5161, 0.4241, 0.5287, 0.372, 0.5288, 0.4376, 0.5288, 0.4382, 0.5289, 0.4368, 0.5288, 0.4382, 0.5288, 0.4396, 0.5289, 0.4368, 0.5281, 0.4386, 0.5288, 0.4376, 0.5289, 0.4368, 0.5288, 0.4382, 0.5288, 0.4376, 0.5288, 0.4396, 0.5288, 0.4376, 0.5281, 0.4386, 0.5288, 0.4396, 0.3421, 0.4476, 0.3282, 0.4318, 0.3274, 0.3514, 0.3287, 0.3433, 0.3419, 0.3433, 0.3422, 0.4522, 0.3423, 0.4522, 0.3445, 0.4673, 0.3432, 0.5136, 0.3304, 0.5136, 0.329, 0.5063, 0.3283, 0.4363, 0.3416, 0.4514, 0.3282, 0.4318, 0.3337, 0.4261, 0.3337, 0.4227, 0.3329, 0.3675, 0.328, 0.3463, 0.3274, 0.3514, 0.5249, 0.4504, 0.5288, 0.4396, 0.5161, 0.4277, 0.5103, 0.4337, 0.5177, 0.5089, 0.5268, 0.5107, 0.5288, 0.4435, 0.5184, 0.4539, 0.5273, 0.4713, 0.5251, 0.4553, 0.5292, 0.4464, 0.5292, 0.4464, 0.5288, 0.4435, 0.5268, 0.5107, 0.5288, 0.4435, 0.5292, 0.4464, 0.5251, 0.4553, 0.5163, 0.4313, 0.5273, 0.4412, 0.525, 0.4552, 0.5243, 0.4544, 0.5159, 0.4317, 0.5159, 0.4317, 0.5243, 0.4544, 0.5103, 0.4384, 0.5184, 0.4539, 0.5273, 0.4412, 0.5163, 0.4313, 0.5273, 0.4412, 0.5288, 0.4435, 0.5251, 0.4553, 0.525, 0.4552, 0.5184, 0.4539, 0.5288, 0.4435, 0.5273, 0.4412, 0.3358, 0.503, 0.3297, 0.5126, 0.3304, 0.5136, 0.3432, 0.5136, 0.3443, 0.5047, 0.329, 0.5063, 0.3297, 0.5126, 0.3358, 0.503, 0.336, 0.4509, 0.3339, 0.4295, 0.3335, 0.4299, 0.3283, 0.4363, 0.3377, 0.3931, 0.3374, 0.3866, 0.3332, 0.3686, 0.334, 0.4266, 0.334, 0.427, 0.3362, 0.4487, 0.3364, 0.4482, 0.3381, 0.4435, 0.5292, 0.4464, 0.5268, 0.5107, 0.5255, 0.52, 0.5273, 0.4713, 0.5287, 0.3874, 0.529, 0.4255, 0.5295, 0.43, 0.529, 0.3732, 0.529, 0.3732, 0.5293, 0.404, 0.5291, 0.433, 0.5295, 0.43, 0.5279, 0.4346, 0.5278, 0.435, 0.5287, 0.4368, 0.5291, 0.433, 0.5293, 0.404, 0.529, 0.3732, 0.5295, 0.43, 0.5291, 0.433, 0.5275, 0.4387, 0.5164, 0.4286, 0.5164, 0.4282, 0.5185, 0.4515, 0.5164, 0.4286, 0.5275, 0.4387, 0.5295, 0.43, 0.529, 0.4255, 0.5279, 0.4346, 0.527, 0.4362, 0.5206, 0.446, 0.5188, 0.451, 0.5295, 0.43, 0.5291, 0.433, 0.5293, 0.404, 0.3448, 0.433, 0.3448, 0.4326, 0.3458, 0.4239, 0.3453, 0.3879, 0.3386, 0.3879, 0.3377, 0.3931, 0.3381, 0.4435, 0.344, 0.4341, 0.3447, 0.433, 0.5287, 0.4368, 0.5275, 0.4387, 0.5291, 0.433, 0.5275, 0.4387, 0.5287, 0.4368, 0.5278, 0.435, 0.5278, 0.4351, 0.5188, 0.451, 0.5185, 0.4515, 0.5275, 0.4387, 0.5278, 0.4351, 0.527, 0.4362, 0.3453, 0.3879, 0.3454, 0.3744, 0.3332, 0.3686, 0.3374, 0.3866, 0.3386, 0.3879, 0.3446, 0.5043, 0.3446, 0.5043, 0.3497, 0.501, 0.3493, 0.4987, 0.3393, 0.4989, 0.3382, 0.4994, 0.336, 0.5027, 0.529, 0.3732, 0.5291, 0.433, 0.5164, 0.4282, 0.5161, 0.367, 0.518, 0.5086, 0.5186, 0.4547, 0.5282, 0.4412, 0.527, 0.5103, 0.5288, 0.4421, 0.5287, 0.4404, 0.5278, 0.4381, 0.5287, 0.4404, 0.5207, 0.449, 0.5278, 0.4381, 0.5207, 0.449, 0.5287, 0.4404, 0.5186, 0.4547, 0.5206, 0.4491, 0.5325, 0.5069, 0.5293, 0.4496, 0.532, 0.5044, 0.5293, 0.4496, 0.5282, 0.4412, 0.5288, 0.4421, 0.5282, 0.4412, 0.5287, 0.4404, 0.5288, 0.4421, 0.5186, 0.4547, 0.5287, 0.4404, 0.5282, 0.4412, 0.5282, 0.4412, 0.5293, 0.4496, 0.5271, 0.5103, 0.527, 0.5103, 0.5293, 0.4496, 0.5325, 0.5069, 0.5271, 0.5103, 0.3577, 0.3463, 0.3564, 0.3433, 0.3427, 0.3433, 0.3462, 0.3733, 0.3575, 0.3725, 0.336, 0.5027, 0.3382, 0.4994, 0.3384, 0.4941, 0.3381, 0.4464, 0.3363, 0.4517, 0.3382, 0.4463, 0.3381, 0.4464, 0.3384, 0.4941, 0.3393, 0.4989, 0.3493, 0.4987, 0.3448, 0.4359, 0.5278, 0.4381, 0.532, 0.5044, 0.5293, 0.4496, 0.5288, 0.4421, 0.5295, 0.433, 0.5297, 0.4049, 0.5257, 0.4506, 0.5257, 0.4525, 0.5293, 0.4411, 0.5297, 0.4049, 0.5299, 0.4301, 0.5298, 0.372, 0.5296, 0.4441, 0.5278, 0.4683, 0.5413, 0.4612, 0.5413, 0.4365, 0.5278, 0.4683, 0.5296, 0.4441, 0.5257, 0.4525, 0.5296, 0.4441, 0.5293, 0.4411, 0.5257, 0.4525, 0.5413, 0.4361, 0.5419, 0.3712, 0.5298, 0.372, 0.5299, 0.4301, 0.5295, 0.433, 0.5299, 0.4301, 0.5297, 0.4049, 0.5413, 0.4361, 0.5299, 0.4301, 0.5295, 0.433, 0.5296, 0.4441, 0.5413, 0.4365, 0.5413, 0.4361, 0.5295, 0.433, 0.5295, 0.433, 0.5293, 0.4411, 0.5296, 0.4441, 0.3577, 0.4621, 0.3577, 0.5063, 0.3564, 0.5136, 0.344, 0.5136, 0.3452, 0.4689, 0.3577, 0.4578, 0.3577, 0.3514, 0.3577, 0.3463, 0.3575, 0.3725, 0.3575, 0.434, 0.3575, 0.4343, 0.3429, 0.4478, 0.3427, 0.3433, 0.3564, 0.3433, 0.3577, 0.3514, 0.3577, 0.4578, 0.345, 0.4645, 0.3429, 0.4495, 0.5257, 0.4506, 0.5297, 0.4049, 0.5298, 0.372, 0.5263, 0.3403, 0.5297, 0.4487, 0.5274, 0.5106, 0.533, 0.507, 0.5297, 0.4487, 0.5298, 0.4476, 0.5274, 0.5106, 0.5298, 0.4476, 0.528, 0.4729, 0.5263, 0.52, 0.5274, 0.5106, 0.5413, 0.44, 0.5298, 0.4476, 0.5297, 0.4487, 0.5298, 0.4476, 0.5413, 0.44, 0.5413, 0.4656, 0.5413, 0.4658, 0.528, 0.4729, 0.5298, 0.4476, 0.5413, 0.4656, 0.3449, 0.5046, 0.344, 0.5136, 0.3564, 0.5136, 0.3577, 0.5126, 0.3574, 0.5006, 0.3501, 0.5012, 0.3575, 0.4377, 0.3574, 0.5006, 0.3577, 0.5126, 0.3577, 0.5063, 0.3577, 0.4621, 0.3577, 0.4619, 0.3461, 0.3744, 0.3458, 0.3879, 0.3565, 0.3879, 0.3574, 0.3866, 0.3575, 0.3735, 0.3461, 0.3743, 0.533, 0.507, 0.5407, 0.5065, 0.5413, 0.44, 0.5297, 0.4487, 0.5297, 0.3731, 0.5297, 0.3768, 0.53, 0.4289, 0.5292, 0.3874, 0.5297, 0.3731, 0.53, 0.4289, 0.5292, 0.3878, 0.53, 0.4289, 0.5296, 0.4246, 0.5292, 0.3878, 0.5297, 0.3731, 0.53, 0.4289, 0.5297, 0.3768, 0.5297, 0.3731, 0.5302, 0.4249, 0.5296, 0.4246, 0.53, 0.4289, 0.5413, 0.4347, 0.5413, 0.4345, 0.5302, 0.4249, 0.5413, 0.4345, 0.5413, 0.4304, 0.3574, 0.5003, 0.3574, 0.4994, 0.3566, 0.4989, 0.3498, 0.4989, 0.3503, 0.5009, 0.347, 0.4234, 0.3574, 0.4285, 0.3574, 0.3931, 0.3565, 0.3879, 0.3458, 0.3879, 0.3458, 0.3883, 0.3463, 0.4231, 0.3575, 0.4326, 0.3575, 0.3735, 0.3574, 0.3866, 0.3574, 0.3931, 0.3574, 0.4285, 0.3575, 0.4324, 0.5419, 0.3722, 0.5413, 0.4347, 0.53, 0.4289, 0.5297, 0.3731, 0.5326, 0.5046, 0.5283, 0.4365, 0.5292, 0.4385, 0.5297, 0.4459, 0.5331, 0.5067, 0.5299, 0.4323, 0.5294, 0.4276, 0.5413, 0.4334, 0.5413, 0.4382, 0.5297, 0.4459, 0.5413, 0.4382, 0.5413, 0.4388, 0.5407, 0.5061, 0.5331, 0.5067, 0.5297, 0.4459, 0.5413, 0.4388, 0.5292, 0.4385, 0.5293, 0.4397, 0.5297, 0.4459, 0.5293, 0.4397, 0.5294, 0.4373, 0.5297, 0.4459, 0.5294, 0.4373, 0.5299, 0.4323, 0.5297, 0.4459, 0.5413, 0.4382, 0.5297, 0.4459, 0.5299, 0.4323, 0.5294, 0.4276, 0.5299, 0.4323, 0.5292, 0.4385, 0.5294, 0.4279, 0.5292, 0.4385, 0.5283, 0.4365, 0.5294, 0.4279, 0.5294, 0.4373, 0.5292, 0.4385, 0.5299, 0.4323, 0.5294, 0.4373, 0.5293, 0.4397, 0.5292, 0.4385, 0.3574, 0.4314, 0.3574, 0.4941, 0.3574, 0.4994, 0.3574, 0.5003, 0.3575, 0.4365, 0.3575, 0.4359, 0.3452, 0.4344, 0.3498, 0.4989, 0.3566, 0.4989, 0.3574, 0.4941, 0.3574, 0.4314, 0.3462, 0.4259, 0.3462, 0.4262, 0.3485, 0.4825, 0.3482, 0.4845, 0.3483, 0.4833, 0.3489, 0.5232, 0.3487, 0.523, 0.3486, 0.5215, 0.3507, 0.4944, 0.3509, 0.4932, 0.3506, 0.4929, 0.3508, 0.5198, 0.351, 0.5197, 0.3508, 0.5186, 0.3554, 0.4833, 0.3554, 0.4845, 0.3551, 0.4825, 0.3554, 0.5215, 0.3554, 0.523, 0.3551, 0.5232, 0.3554, 0.4944, 0.3554, 0.4929, 0.3551, 0.4932, 0.3554, 0.5198, 0.3554, 0.5186, 0.3551, 0.5197, 0.3419, 0.3433, 0.3287, 0.3433, 0.328, 0.3463, 0.3329, 0.3675, 0.3451, 0.3733, 0.3456, 0.3736])
me_cube_001_cell_031.materials.append(mat_boxtile)
me_cube_001_cell_031.update()
me_cube_004 = bpy.data.meshes.new('Cube.004')
me_cube_004.from_pydata([(-1.0, -1.0, -1.0), (-1.0, -1.0, 1.0), (-1.0, 1.0, -1.0), (-1.0, 1.0, 1.0), (1.0, -1.0, -1.0), (1.0, -1.0, 1.0), (1.0, 1.0, -1.0), (1.0, 1.0, 1.0), (-0.7517, -0.7517, 0.625), (-0.6959, -0.6959, 1.0), (-0.7517, 0.7517, 0.625), (-0.6959, 0.6959, 1.0), (0.7517, -0.7517, 0.625), (0.6959, -0.6959, 1.0), (0.7517, 0.7517, 0.625), (0.6959, 0.6959, 1.0)], [], [(0, 1, 3, 2), (2, 3, 7, 6), (6, 7, 5, 4), (4, 5, 1, 0), (2, 6, 4, 0), (8, 10, 11, 9), (10, 14, 15, 11), (14, 12, 13, 15), (12, 8, 9, 13), (10, 8, 12, 14), (3, 1, 9, 11), (7, 3, 11, 15), (5, 7, 15, 13), (1, 5, 13, 9)])
_uv = me_cube_004.uv_layers.new(name='UVMap')
_uv.uv.foreach_set('vector', [0.375, 0.0, 0.625, 0.0, 0.625, 0.25, 0.375, 0.25, 0.375, 0.25, 0.625, 0.25, 0.625, 0.5, 0.375, 0.5, 0.375, 0.5, 0.625, 0.5, 0.625, 0.75, 0.375, 0.75, 0.375, 0.75, 0.625, 0.75, 0.625, 1.0, 0.375, 1.0, 0.125, 0.5, 0.375, 0.5, 0.375, 0.75, 0.125, 0.75, 0.375, 0.0, 0.375, 0.25, 0.625, 0.25, 0.625, 0.0, 0.375, 0.25, 0.375, 0.5, 0.625, 0.5, 0.625, 0.25, 0.375, 0.5, 0.375, 0.75, 0.625, 0.75, 0.625, 0.5, 0.375, 0.75, 0.375, 1.0, 0.625, 1.0, 0.625, 0.75, 0.125, 0.5, 0.125, 0.75, 0.375, 0.75, 0.375, 0.5, 0.625, 0.25, 0.625, 0.0, 0.625, 0.0, 0.625, 0.25, 0.625, 0.5, 0.625, 0.25, 0.625, 0.25, 0.625, 0.5, 0.625, 0.75, 0.625, 0.5, 0.625, 0.5, 0.625, 0.75, 0.625, 1.0, 0.625, 0.75, 0.625, 0.75, 0.625, 1.0])
me_cube_004.update()

# ---- objects
ob_cube = bpy.data.objects.new('Cube', me_cube)
ob_cube_001_cell = bpy.data.objects.new('Cube.001_cell', me_cube_001_cell_031)
ob_cube_001 = bpy.data.objects.new('Cube.001', me_cube_004)

# ---- transforms, parenting, visibility, modifiers, constraints
ob_cube.location = (0.0, 0.0, 0.0)
ob_cube.rotation_euler = (-1.192e-07, -0.0, 0.0)
ob_cube.lock_rotations_4d = False
ob_cube.empty_display_type = 'ARROWS'
ob_cube.lineart.crease_threshold = 0.0
_m = ob_cube.modifiers.new('Auto Smooth', 'NODES')
_m.node_group = ng_auto_smooth
_gi = [s.identifier for s in ng_auto_smooth.interface.items_tree if s.item_type == 'SOCKET' and s.in_out == 'INPUT']
_m[_gi[1]] = 0.5236  # Angle
ob_cube_001_cell.location = (2.98e-08, -1.49e-08, 0.0)
ob_cube_001_cell.scale = (0.95, 0.95, 0.95)
ob_cube_001.location = (0.0, 1.192e-07, 1.497)
ob_cube_001.scale = (0.4969, 0.4969, 0.4969)

# ---- collection membership
col_collection.objects.link(ob_cube)
col_collection.objects.link(ob_cube_001_cell)
col_collection.objects.link(ob_cube_001)

# ---- scene / render settings (as saved in the file)
scene.frame_start = 1; scene.frame_end = 250; scene.frame_set(15)
scene.render.engine = 'BLENDER_EEVEE_NEXT'
scene.cycles.sampling_pattern = 'TABULATED_SOBOL'
scene.cycles.use_light_tree = False
scene.view_settings.view_transform = 'Filmic'
bpy.context.view_layer.update()

# ---- added for rendering (the .blend has no active camera and no usable light): camera, sun
cam_auto = bpy.data.cameras.new('AutoCamera')
cam_auto.lens = 50.0
cam_auto.sensor_width = 36.0
cam_auto.clip_end = 1000.0
ob_auto_camera = bpy.data.objects.new('AutoCamera', cam_auto)
scene.collection.objects.link(ob_auto_camera)
ob_auto_camera.location = (3.90779, -4.68935, 3.62309)
ob_auto_camera.rotation_euler = (1.09748, -7.21219e-08, 0.694738)
scene.camera = ob_auto_camera
light_auto_sun = bpy.data.lights.new('AutoSun', 'SUN')
light_auto_sun.energy = 3.0
light_auto_sun.angle = 0.0523599
ob_auto_sun = bpy.data.objects.new('AutoSun', light_auto_sun)
scene.collection.objects.link(ob_auto_sun)
ob_auto_sun.rotation_euler = (0.872665, 0.174533, 0.523599)
bpy.context.view_layer.update()
